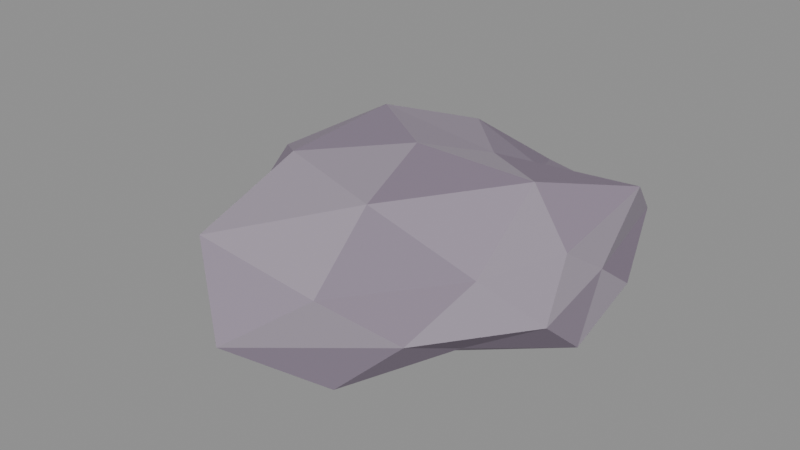 # Source: Rock_B.blend  (saved by Blender 5.3.31; exported with 4.5.12 LTS)
import bpy
from mathutils import Matrix  # noqa: F401  (used for matrix-valued properties, if any)

bpy.ops.wm.read_factory_settings(use_empty=True)
scene = bpy.context.scene
scene.name = 'Scene'

# ---- collections
col_rock_b = bpy.data.collections.new('Rock_B'); scene.collection.children.link(col_rock_b)

# ---- materials (node trees are filled in below, after node groups)
mat_af_vertexcolor = bpy.data.materials.new('AF_VertexColor')

# ---- material node trees
mat_af_vertexcolor.use_nodes = True; mat_af_vertexcolor.node_tree.nodes.clear()
_N = mat_af_vertexcolor.node_tree.nodes; _L = mat_af_vertexcolor.node_tree.links
n0 = _N.new('ShaderNodeBsdfPrincipled'); n0.name = 'Principled BSDF'; n0.location = (-200, 100)
n0.inputs[2].default_value = 0.85
n0.inputs[10].default_value = 0.005
n0.inputs[13].default_value = 0.15
n1 = _N.new('ShaderNodeOutputMaterial'); n1.name = 'Material Output'; n1.location = (200, 100)
n2 = _N.new('ShaderNodeVertexColor'); n2.name = 'Color Attribute'; n2.location = (-500, 200)
n2.layer_name = 'Col'
n3 = _N.new('ShaderNodeMath'); n3.name = 'Math'; n3.location = (-300, -100)
n3.operation = 'MULTIPLY'
n3.inputs[1].default_value = 1.4
_L.new(n0.outputs[0], n1.inputs[0])
_L.new(n2.outputs[0], n0.inputs[0])
_L.new(n2.outputs[0], n0.inputs[27])
_L.new(n2.outputs[1], n3.inputs[0])
_L.new(n3.outputs[0], n0.inputs[28])
n1.is_active_output = True

# ---- meshes
me_rock_b = bpy.data.meshes.new('Rock_B')
me_rock_b.from_pydata([(0.0, 0.0, -0.055), (0.6296, -0.4574, 0.1549), (-0.2739, -0.8431, 0.1305), (-0.864, 0.0, 0.1356), (-0.3357, 1.033, 0.08559), (0.8579, 0.6233, 0.09142), (0.3565, -1.097, 0.5896), (-0.6513, -0.4732, 0.5111), (-0.7686, 0.5584, 0.5438), (0.2411, 0.7421, 0.5056), (0.8621, 0.0, 0.524), (0.0, 0.0, 0.8262), (-0.1415, -0.4354, -0.003354), (0.4059, -0.2949, -0.03528), (0.3082, -0.9486, 0.0526), (0.9542, 0.0, 0.06461), (0.4103, 0.2981, -0.03928), (-0.601, 0.0, -0.055), (-0.8601, -0.6249, 0.03433), (-0.1399, 0.4306, 0.0003583), (-0.8589, 0.624, 0.03474), (0.3144, 0.9675, 0.04707), (0.9726, -0.316, 0.33), (0.8876, 0.2884, 0.33), (0.0, -1.321, 0.33), (0.6001, -0.8259, 0.33), (-0.8587, -0.279, 0.33), (-0.5318, -0.732, 0.33), (-0.7454, 1.026, 0.33), (-1.094, 0.3554, 0.33), (0.7339, 1.01, 0.33), (0.0, 1.211, 0.33), (0.7691, -0.5588, 0.5944), (-0.3493, -1.075, 0.6444), (-0.8857, 0.0, 0.5763), (-0.2958, 0.9103, 0.5962), (0.8667, 0.6297, 0.628), (0.188, -0.5787, 0.773), (0.6703, 0.0, 0.8181), (-0.4838, -0.3515, 0.7654), (-0.51, 0.3705, 0.789), (0.143, 0.4401, 0.6669)], [], [(0, 13, 12), (1, 13, 15), (0, 12, 17), (0, 17, 19), (0, 19, 16), (1, 15, 22), (2, 14, 24), (3, 18, 26), (4, 20, 28), (5, 21, 30), (1, 22, 25), (2, 24, 27), (3, 26, 29), (4, 28, 31), (5, 30, 23), (6, 32, 37), (7, 33, 39), (8, 34, 40), (9, 35, 41), (10, 36, 38), (38, 41, 11), (38, 36, 41), (36, 9, 41), (41, 40, 11), (41, 35, 40), (35, 8, 40), (40, 39, 11), (40, 34, 39), (34, 7, 39), (39, 37, 11), (39, 33, 37), (33, 6, 37), (37, 38, 11), (37, 32, 38), (32, 10, 38), (23, 36, 10), (23, 30, 36), (30, 9, 36), (31, 35, 9), (31, 28, 35), (28, 8, 35), (29, 34, 8), (29, 26, 34), (26, 7, 34), (27, 33, 7), (27, 24, 33), (24, 6, 33), (25, 32, 6), (25, 22, 32), (22, 10, 32), (30, 31, 9), (30, 21, 31), (21, 4, 31), (28, 29, 8), (28, 20, 29), (20, 3, 29), (26, 27, 7), (26, 18, 27), (18, 2, 27), (24, 25, 6), (24, 14, 25), (14, 1, 25), (22, 23, 10), (22, 15, 23), (15, 5, 23), (16, 21, 5), (16, 19, 21), (19, 4, 21), (19, 20, 4), (19, 17, 20), (17, 3, 20), (17, 18, 3), (17, 12, 18), (12, 2, 18), (15, 16, 5), (15, 13, 16), (13, 0, 16), (12, 14, 2), (12, 13, 14), (13, 1, 14)])
_ca = me_rock_b.color_attributes.new('Col', 'FLOAT_COLOR', 'CORNER')
_ca.data.foreach_set('color', [0.2976, 0.2504, 0.3179, 0.0, 0.2976, 0.2504, 0.3179, 0.0, 0.2976, 0.2504, 0.3179, 0.0, 0.3108, 0.2619, 0.3293, 0.0, 0.3108, 0.2619, 0.3293, 0.0, 0.3108, 0.2619, 0.3293, 0.0, 0.3844, 0.3379, 0.4034, 0.0, 0.3844, 0.3379, 0.4034, 0.0, 0.3844, 0.3379, 0.4034, 0.0, 0.3641, 0.3154, 0.3816, 0.0, 0.3641, 0.3154, 0.3816, 0.0, 0.3641, 0.3154, 0.3816, 0.0, 0.2707, 0.2221, 0.2895, 0.0, 0.2707, 0.2221, 0.2895, 0.0, 0.2707, 0.2221, 0.2895, 0.0, 0.2765, 0.2273, 0.2948, 0.0, 0.2765, 0.2273, 0.2948, 0.0, 0.2765, 0.2273, 0.2948, 0.0, 0.3511, 0.3028, 0.3694, 0.0, 0.3511, 0.3028, 0.3694, 0.0, 0.3511, 0.3028, 0.3694, 0.0, 0.3763, 0.3273, 0.3932, 0.0, 0.3763, 0.3273, 0.3932, 0.0, 0.3763, 0.3273, 0.3932, 0.0, 0.3232, 0.2766, 0.3438, 0.0, 0.3232, 0.2766, 0.3438, 0.0, 0.3232, 0.2766, 0.3438, 0.0, 0.2655, 0.2166, 0.2839, 0.0, 0.2655, 0.2166, 0.2839, 0.0, 0.2655, 0.2166, 0.2839, 0.0, 0.2654, 0.2161, 0.2834, 0.0, 0.2654, 0.2161, 0.2834, 0.0, 0.2654, 0.2161, 0.2834, 0.0, 0.2605, 0.2112, 0.2785, 0.0, 0.2605, 0.2112, 0.2785, 0.0, 0.2605, 0.2112, 0.2785, 0.0, 0.3782, 0.329, 0.3947, 0.0, 0.3782, 0.329, 0.3947, 0.0, 0.3782, 0.329, 0.3947, 0.0, 0.29, 0.2403, 0.3078, 0.0, 0.29, 0.2403, 0.3078, 0.0, 0.29, 0.2403, 0.3078, 0.0, 0.2701, 0.22, 0.2874, 0.0, 0.2701, 0.22, 0.2874, 0.0, 0.2701, 0.22, 0.2874, 0.0, 0.2873, 0.2403, 0.3078, 0.0, 0.2873, 0.2403, 0.3078, 0.0, 0.2873, 0.2403, 0.3078, 0.0, 0.2758, 0.2274, 0.2948, 0.0, 0.2758, 0.2274, 0.2948, 0.0, 0.2758, 0.2274, 0.2948, 0.0, 0.3234, 0.2742, 0.3415, 0.0, 0.3234, 0.2742, 0.3415, 0.0, 0.3234, 0.2742, 0.3415, 0.0, 0.2898, 0.243, 0.3105, 0.0, 0.2898, 0.243, 0.3105, 0.0, 0.2898, 0.243, 0.3105, 0.0, 0.282, 0.2323, 0.2998, 0.0, 0.282, 0.2323, 0.2998, 0.0, 0.282, 0.2323, 0.2998, 0.0, 0.3945, 0.346, 0.4111, 0.0, 0.3945, 0.346, 0.4111, 0.0, 0.3945, 0.346, 0.4111, 0.0, 0.2714, 0.2213, 0.2887, 0.0, 0.2714, 0.2213, 0.2887, 0.0, 0.2714, 0.2213, 0.2887, 0.0, 0.3683, 0.3208, 0.3869, 0.0, 0.3683, 0.3208, 0.3869, 0.0, 0.3683, 0.3208, 0.3869, 0.0, 0.3333, 0.2843, 0.3513, 0.0, 0.3333, 0.2843, 0.3513, 0.0, 0.3333, 0.2843, 0.3513, 0.0, 0.3413, 0.2923, 0.3591, 0.0, 0.3413, 0.2923, 0.3591, 0.0, 0.3413, 0.2923, 0.3591, 0.0, 0.3122, 0.2648, 0.3322, 0.0, 0.3122, 0.2648, 0.3322, 0.0, 0.3122, 0.2648, 0.3322, 0.0, 0.2654, 0.2187, 0.2861, 0.0, 0.2654, 0.2187, 0.2861, 0.0, 0.2654, 0.2187, 0.2861, 0.0, 0.3267, 0.2775, 0.3446, 0.0, 0.3267, 0.2775, 0.3446, 0.0, 0.3267, 0.2775, 0.3446, 0.0, 0.2927, 0.2432, 0.3107, 0.0, 0.2927, 0.2432, 0.3107, 0.0, 0.2927, 0.2432, 0.3107, 0.0, 0.3467, 0.2976, 0.3644, 0.0, 0.3467, 0.2976, 0.3644, 0.0, 0.3467, 0.2976, 0.3644, 0.0, 0.3672, 0.3181, 0.3843, 0.0, 0.3672, 0.3181, 0.3843, 0.0, 0.3672, 0.3181, 0.3843, 0.0, 0.3757, 0.3264, 0.3923, 0.0, 0.3757, 0.3264, 0.3923, 0.0, 0.3757, 0.3264, 0.3923, 0.0, 0.2623, 0.2123, 0.2796, 0.0, 0.2623, 0.2123, 0.2796, 0.0, 0.2623, 0.2123, 0.2796, 0.0, 0.3298, 0.2806, 0.3477, 0.0, 0.3298, 0.2806, 0.3477, 0.0, 0.3298, 0.2806, 0.3477, 0.0, 0.3675, 0.3191, 0.3852, 0.0, 0.3675, 0.3191, 0.3852, 0.0, 0.3675, 0.3191, 0.3852, 0.0, 0.3756, 0.3281, 0.3939, 0.0, 0.3756, 0.3281, 0.3939, 0.0, 0.3756, 0.3281, 0.3939, 0.0, 0.3683, 0.3219, 0.3879, 0.0, 0.3683, 0.3219, 0.3879, 0.0, 0.3683, 0.3219, 0.3879, 0.0, 0.357, 0.3078, 0.3743, 0.0, 0.357, 0.3078, 0.3743, 0.0, 0.357, 0.3078, 0.3743, 0.0, 0.2685, 0.2206, 0.288, 0.0, 0.2685, 0.2206, 0.288, 0.0, 0.2685, 0.2206, 0.288, 0.0, 0.3581, 0.3087, 0.3751, 0.0, 0.3581, 0.3087, 0.3751, 0.0, 0.3581, 0.3087, 0.3751, 0.0, 0.2824, 0.2323, 0.2998, 0.0, 0.2824, 0.2323, 0.2998, 0.0, 0.2824, 0.2323, 0.2998, 0.0, 0.2665, 0.2166, 0.284, 0.0, 0.2665, 0.2166, 0.284, 0.0, 0.2665, 0.2166, 0.284, 0.0, 0.3876, 0.3423, 0.4075, 0.0, 0.3876, 0.3423, 0.4075, 0.0, 0.3876, 0.3423, 0.4075, 0.0, 0.3652, 0.3162, 0.3824, 0.0, 0.3652, 0.3162, 0.3824, 0.0, 0.3652, 0.3162, 0.3824, 0.0, 0.2789, 0.2299, 0.2974, 0.0, 0.2789, 0.2299, 0.2974, 0.0, 0.2789, 0.2299, 0.2974, 0.0, 0.3493, 0.3002, 0.3669, 0.0, 0.3493, 0.3002, 0.3669, 0.0, 0.3493, 0.3002, 0.3669, 0.0, 0.3112, 0.2634, 0.3308, 0.0, 0.3112, 0.2634, 0.3308, 0.0, 0.3112, 0.2634, 0.3308, 0.0, 0.2965, 0.2462, 0.3137, 0.0, 0.2965, 0.2462, 0.3137, 0.0, 0.2965, 0.2462, 0.3137, 0.0, 0.3686, 0.322, 0.3881, 0.0, 0.3686, 0.322, 0.3881, 0.0, 0.3686, 0.322, 0.3881, 0.0, 0.363, 0.3154, 0.3816, 0.0, 0.363, 0.3154, 0.3816, 0.0, 0.363, 0.3154, 0.3816, 0.0, 0.2921, 0.2425, 0.31, 0.0, 0.2921, 0.2425, 0.31, 0.0, 0.2921, 0.2425, 0.31, 0.0, 0.3809, 0.3345, 0.4001, 0.0, 0.3809, 0.3345, 0.4001, 0.0, 0.3809, 0.3345, 0.4001, 0.0, 0.293, 0.2446, 0.3121, 0.0, 0.293, 0.2446, 0.3121, 0.0, 0.293, 0.2446, 0.3121, 0.0, 0.276, 0.2289, 0.2963, 0.0, 0.276, 0.2289, 0.2963, 0.0, 0.276, 0.2289, 0.2963, 0.0, 0.3049, 0.258, 0.3255, 0.0, 0.3049, 0.258, 0.3255, 0.0, 0.3049, 0.258, 0.3255, 0.0, 0.3913, 0.3437, 0.4089, 0.0, 0.3913, 0.3437, 0.4089, 0.0, 0.3913, 0.3437, 0.4089, 0.0, 0.2757, 0.2273, 0.2948, 0.0, 0.2757, 0.2273, 0.2948, 0.0, 0.2757, 0.2273, 0.2948, 0.0, 0.2627, 0.2158, 0.2831, 0.0, 0.2627, 0.2158, 0.2831, 0.0, 0.2627, 0.2158, 0.2831, 0.0, 0.2731, 0.2236, 0.291, 0.0, 0.2731, 0.2236, 0.291, 0.0, 0.2731, 0.2236, 0.291, 0.0, 0.3751, 0.3263, 0.3921, 0.0, 0.3751, 0.3263, 0.3921, 0.0, 0.3751, 0.3263, 0.3921, 0.0, 0.2742, 0.2275, 0.2949, 0.0, 0.2742, 0.2275, 0.2949, 0.0, 0.2742, 0.2275, 0.2949, 0.0, 0.2827, 0.2337, 0.3012, 0.0, 0.2827, 0.2337, 0.3012, 0.0, 0.2827, 0.2337, 0.3012, 0.0, 0.3784, 0.3296, 0.3954, 0.0, 0.3784, 0.3296, 0.3954, 0.0, 0.3784, 0.3296, 0.3954, 0.0, 0.2956, 0.2464, 0.3139, 0.0, 0.2956, 0.2464, 0.3139, 0.0, 0.2956, 0.2464, 0.3139, 0.0, 0.3907, 0.3445, 0.4096, 0.0, 0.3907, 0.3445, 0.4096, 0.0, 0.3907, 0.3445, 0.4096, 0.0, 0.3353, 0.2868, 0.3538, 0.0, 0.3353, 0.2868, 0.3538, 0.0, 0.3353, 0.2868, 0.3538, 0.0, 0.3917, 0.346, 0.4111, 0.0, 0.3917, 0.346, 0.4111, 0.0, 0.3917, 0.346, 0.4111, 0.0, 0.3645, 0.317, 0.3832, 0.0, 0.3645, 0.317, 0.3832, 0.0, 0.3645, 0.317, 0.3832, 0.0, 0.3134, 0.2644, 0.3318, 0.0, 0.3134, 0.2644, 0.3318, 0.0, 0.3134, 0.2644, 0.3318, 0.0, 0.3906, 0.344, 0.4092, 0.0, 0.3906, 0.344, 0.4092, 0.0, 0.3906, 0.344, 0.4092, 0.0, 0.2964, 0.2499, 0.3174, 0.0, 0.2964, 0.2499, 0.3174, 0.0, 0.2964, 0.2499, 0.3174, 0.0, 0.2712, 0.2225, 0.2899, 0.0, 0.2712, 0.2225, 0.2899, 0.0, 0.2712, 0.2225, 0.2899, 0.0, 0.3018, 0.2524, 0.3199, 0.0, 0.3018, 0.2524, 0.3199, 0.0, 0.3018, 0.2524, 0.3199, 0.0, 0.3115, 0.2627, 0.33, 0.0, 0.3115, 0.2627, 0.33, 0.0, 0.3115, 0.2627, 0.33, 0.0, 0.3327, 0.2843, 0.3514, 0.0, 0.3327, 0.2843, 0.3514, 0.0, 0.3327, 0.2843, 0.3514, 0.0, 0.2773, 0.2295, 0.297, 0.0, 0.2773, 0.2295, 0.297, 0.0, 0.2773, 0.2295, 0.297, 0.0, 0.3836, 0.3364, 0.4019, 0.0, 0.3836, 0.3364, 0.4019, 0.0, 0.3836, 0.3364, 0.4019, 0.0, 0.3521, 0.3034, 0.37, 0.0, 0.3521, 0.3034, 0.37, 0.0, 0.3521, 0.3034, 0.37, 0.0, 0.3929, 0.3472, 0.4122, 0.0, 0.3929, 0.3472, 0.4122, 0.0, 0.3929, 0.3472, 0.4122, 0.0, 0.3403, 0.2926, 0.3595, 0.0, 0.3403, 0.2926, 0.3595, 0.0, 0.3403, 0.2926, 0.3595, 0.0])
me_rock_b.materials.append(mat_af_vertexcolor)
me_rock_b.update()

# ---- objects
ob_rock_b = bpy.data.objects.new('Rock_B', me_rock_b)

# ---- transforms, parenting, visibility, modifiers, constraints
ob_rock_b.location = (0.0, 0.0, 0.0)

# ---- collection membership
col_rock_b.objects.link(ob_rock_b)

# ---- scene / render settings (as saved in the file)
scene.frame_start = 1; scene.frame_end = 250; scene.frame_set(1)
scene.render.engine = 'BLENDER_EEVEE_NEXT'
scene.render.fps = 30
scene.render.bake_bias = 0.0
scene.render.bake_samples = 0
scene.render.compositor_device = 'GPU'
scene.eevee.use_volume_custom_range = False
scene.eevee.fast_gi_thickness_near = 0.1
scene.eevee.fast_gi_thickness_far = 0.0
scene.eevee.ray_tracing_options.screen_trace_thickness = 0.1
bpy.context.view_layer.update()

# ---- added for rendering (the .blend has no active camera and no usable light): camera, sun + grey world if the file has none
cam_auto = bpy.data.cameras.new('AutoCamera')
cam_auto.lens = 50.0
cam_auto.sensor_width = 36.0
cam_auto.clip_end = 1000.0
ob_auto_camera = bpy.data.objects.new('AutoCamera', cam_auto)
scene.collection.objects.link(ob_auto_camera)
ob_auto_camera.location = (3.07156, -3.81369, 2.89134)
ob_auto_camera.rotation_euler = (1.09748, -7.21219e-08, 0.694738)
scene.camera = ob_auto_camera
light_auto_sun = bpy.data.lights.new('AutoSun', 'SUN')
light_auto_sun.energy = 3.0
light_auto_sun.angle = 0.0523599
ob_auto_sun = bpy.data.objects.new('AutoSun', light_auto_sun)
scene.collection.objects.link(ob_auto_sun)
ob_auto_sun.rotation_euler = (0.872665, 0.174533, 0.523599)
if scene.world is None:
    world_auto = bpy.data.worlds.new('AutoWorld')
    world_auto.color = (0.3, 0.3, 0.3)
    scene.world = world_auto
bpy.context.view_layer.update()
